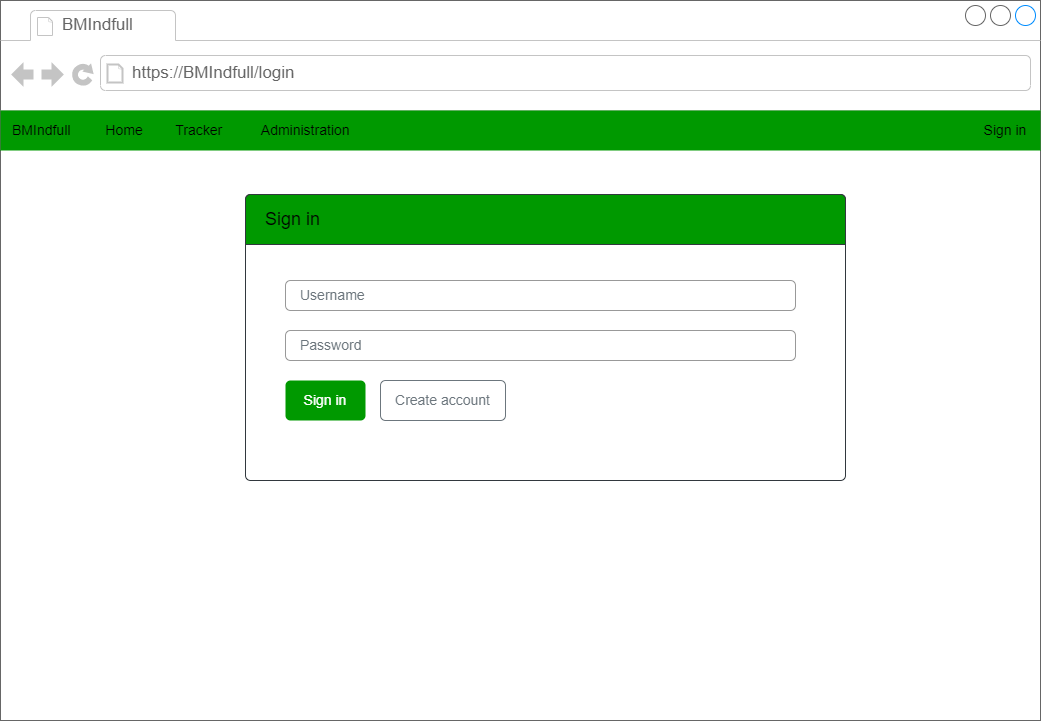

The diagram above was exported from draw.io. Its source (the exported page's mxGraphModel, read from the mxfile embedded in the PNG):
<mxGraphModel dx="1422" dy="786" grid="1" gridSize="10" guides="1" tooltips="1" connect="1" arrows="1" fold="1" page="1" pageScale="1" pageWidth="1169" pageHeight="827" math="0" shadow="0">
  <root>
    <mxCell id="fywsrRof8dPafAUM3m0U-0" />
    <mxCell id="fywsrRof8dPafAUM3m0U-1" parent="fywsrRof8dPafAUM3m0U-0" />
    <mxCell id="fywsrRof8dPafAUM3m0U-2" value="" style="strokeWidth=1;shadow=0;dashed=0;align=center;html=1;shape=mxgraph.mockup.containers.browserWindow;rSize=0;strokeColor=#666666;strokeColor2=#008cff;strokeColor3=#c4c4c4;mainText=,;recursiveResize=0;fontColor=#FFFFFF;" parent="fywsrRof8dPafAUM3m0U-1" vertex="1">
      <mxGeometry x="50" y="40" width="1040" height="720" as="geometry" />
    </mxCell>
    <mxCell id="fywsrRof8dPafAUM3m0U-3" value="BMIndfull" style="strokeWidth=1;shadow=0;dashed=0;align=center;html=1;shape=mxgraph.mockup.containers.anchor;fontSize=17;fontColor=#666666;align=left;" parent="fywsrRof8dPafAUM3m0U-2" vertex="1">
      <mxGeometry x="60" y="12" width="110" height="26" as="geometry" />
    </mxCell>
    <mxCell id="fywsrRof8dPafAUM3m0U-4" value="https://BMIndfull/login" style="strokeWidth=1;shadow=0;dashed=0;align=center;html=1;shape=mxgraph.mockup.containers.anchor;rSize=0;fontSize=17;fontColor=#666666;align=left;" parent="fywsrRof8dPafAUM3m0U-2" vertex="1">
      <mxGeometry x="130" y="60" width="250" height="26" as="geometry" />
    </mxCell>
    <mxCell id="fywsrRof8dPafAUM3m0U-5" value="&lt;span style=&quot;font-size: 14px;&quot;&gt;BMIndfull&lt;span style=&quot;white-space: pre;&quot;&gt;&#09;&lt;/span&gt;&lt;span style=&quot;white-space: pre;&quot;&gt;&#09;&lt;/span&gt;&lt;/span&gt;&lt;span style=&quot;font-size: 14px;&quot;&gt;Home&lt;span style=&quot;white-space: pre;&quot;&gt;&#09;&lt;/span&gt;&amp;nbsp;&amp;nbsp;&lt;/span&gt;&lt;span style=&quot;font-size: 14px;&quot;&gt;Tracker&lt;span style=&quot;white-space: pre;&quot;&gt;&#09;&lt;span style=&quot;white-space: pre;&quot;&gt;&#09;&lt;/span&gt;&lt;/span&gt;&lt;/span&gt;&lt;span style=&quot;font-size: 14px;&quot;&gt;Administration&lt;/span&gt;" style="rounded=0;whiteSpace=wrap;html=1;fillColor=#009900;strokeColor=none;align=left;spacingLeft=10;spacingRight=10;" parent="fywsrRof8dPafAUM3m0U-2" vertex="1">
      <mxGeometry y="110" width="1040" height="40" as="geometry" />
    </mxCell>
    <mxCell id="fywsrRof8dPafAUM3m0U-6" value="&lt;font color=&quot;#000000&quot;&gt;Sign in&lt;/font&gt;" style="text;html=1;strokeColor=none;fillColor=none;align=center;verticalAlign=middle;whiteSpace=wrap;rounded=0;fontColor=#FFFFFF;fontSize=14;" parent="fywsrRof8dPafAUM3m0U-2" vertex="1">
      <mxGeometry x="970" y="115" width="70" height="30" as="geometry" />
    </mxCell>
    <mxCell id="nMEd8O5fH2e4pTPzAZQD-0" value="" style="html=1;shadow=0;dashed=0;shape=mxgraph.bootstrap.rrect;rSize=5;strokeColor=#32383E;html=1;whiteSpace=wrap;fillColor=#FFFFFF;fontColor=#212529;verticalAlign=bottom;align=left;spacing=20;spacingBottom=0;fontSize=14;" parent="fywsrRof8dPafAUM3m0U-2" vertex="1">
      <mxGeometry x="245" y="194" width="600" height="286" as="geometry" />
    </mxCell>
    <mxCell id="nMEd8O5fH2e4pTPzAZQD-1" value="&lt;font color=&quot;#000000&quot;&gt;Sign in&lt;/font&gt;" style="html=1;shadow=0;dashed=0;shape=mxgraph.bootstrap.topButton;rSize=5;perimeter=none;whiteSpace=wrap;fillColor=#009900;strokeColor=#32383E;fontColor=#212529;resizeWidth=1;fontSize=18;align=left;spacing=20;" parent="nMEd8O5fH2e4pTPzAZQD-0" vertex="1">
      <mxGeometry width="600" height="50" relative="1" as="geometry" />
    </mxCell>
    <mxCell id="nMEd8O5fH2e4pTPzAZQD-4" value="Password" style="html=1;shadow=0;dashed=0;shape=mxgraph.bootstrap.rrect;rSize=5;fillColor=none;strokeColor=#999999;align=left;spacing=15;fontSize=14;fontColor=#6C767D;" parent="nMEd8O5fH2e4pTPzAZQD-0" vertex="1">
      <mxGeometry x="40" y="136" width="510" height="30" as="geometry" />
    </mxCell>
    <mxCell id="nMEd8O5fH2e4pTPzAZQD-3" value="Username" style="html=1;shadow=0;dashed=0;shape=mxgraph.bootstrap.rrect;rSize=5;fillColor=none;strokeColor=#999999;align=left;spacing=15;fontSize=14;fontColor=#6C767D;" parent="nMEd8O5fH2e4pTPzAZQD-0" vertex="1">
      <mxGeometry x="40" y="86" width="510" height="30" as="geometry" />
    </mxCell>
    <mxCell id="nMEd8O5fH2e4pTPzAZQD-5" value="Sign in" style="html=1;shadow=0;dashed=0;shape=mxgraph.bootstrap.rrect;rSize=5;strokeColor=none;strokeWidth=1;fillColor=#009900;fontColor=#FFFFFF;whiteSpace=wrap;align=center;verticalAlign=middle;spacingLeft=0;fontStyle=0;fontSize=14;spacing=5;" parent="nMEd8O5fH2e4pTPzAZQD-0" vertex="1">
      <mxGeometry x="40" y="186" width="80" height="40" as="geometry" />
    </mxCell>
    <mxCell id="PQGJW7nV3YrDv0sDWNjV-0" value="Create account" style="html=1;shadow=0;dashed=0;shape=mxgraph.bootstrap.rrect;rSize=5;strokeColor=#6C767D;strokeWidth=1;fillColor=none;fontColor=#6C767D;whiteSpace=wrap;align=center;verticalAlign=middle;spacingLeft=0;fontStyle=0;fontSize=14;spacing=5;" parent="nMEd8O5fH2e4pTPzAZQD-0" vertex="1">
      <mxGeometry x="135" y="186" width="125" height="40" as="geometry" />
    </mxCell>
  </root>
</mxGraphModel>